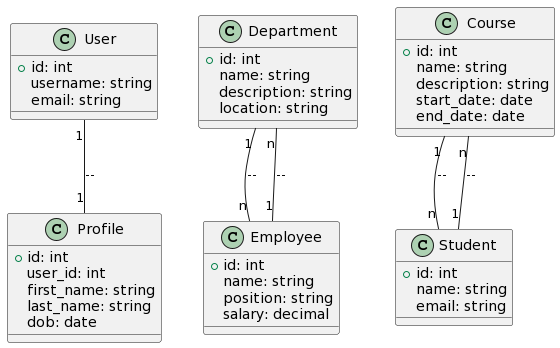

The diagram above was rendered by PlantUML. Its source (embedded in the PNG):
@startuml
!define ENTITY class
!define RELATION association

' Definición de las entidades (clases)'
ENTITY User {
  +id: int
  username: string
  email: string
}

ENTITY Profile {
  +id: int
  user_id: int
  first_name: string
  last_name: string
  dob: date
}

ENTITY Department {
  +id: int
  name: string
  description: string
  location: string
}

ENTITY Employee {
  +id: int
  name: string
  position: string
  salary: decimal
}

ENTITY Course {
  +id: int
  name: string
  description: string
  start_date: date
  end_date: date
}

ENTITY Student {
  +id: int
  name: string
  email: string
}

' Definición de las relaciones'
User -- Profile : "1" -- "1"
Department -- Employee : "1" -- "n"
Employee -- Department : "1" -- "n"
Course -- Student : "1" -- "n"
Student -- Course : "1" -- "n"
@enduml